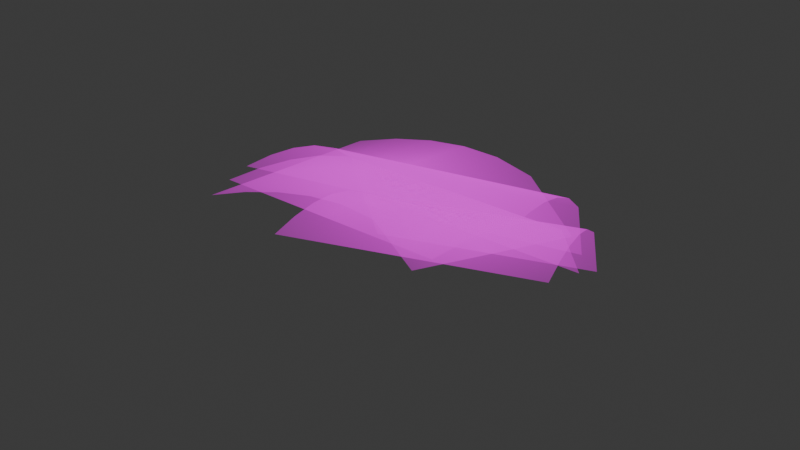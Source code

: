 # Source: bush1_inverted.blend  (saved by Blender 4.0.36; exported with 4.5.12 LTS)
import bpy
from mathutils import Matrix  # noqa: F401  (used for matrix-valued properties, if any)

bpy.ops.wm.read_factory_settings(use_empty=True)
scene = bpy.context.scene
scene.name = 'Scene'

# ---- collections
col_collection = bpy.data.collections.new('Collection'); scene.collection.children.link(col_collection)

# ---- images (referenced by path relative to the original .blend; pixels are not part of the script)
import os
ASSET_DIR = os.environ.get("B2B_ASSET_DIR", "")  # directory of the original .blend (textures are referenced by path, not embedded)
HERE = os.path.dirname(os.path.abspath(__file__))  # packed textures are extracted next to this script under _unpacked/

def load_image(name, relpath, width, height, colorspace="sRGB"):
    """Load a texture the original file referenced (path relative to the .blend, or extracted next to this script)."""
    p = next((c for c in (os.path.join(HERE, relpath), os.path.join(ASSET_DIR, relpath)) if relpath and os.path.exists(c)), "")
    if p:
        img = bpy.data.images.load(p, check_existing=True)
        img.name = name
    else:  # same state as the original file: an image datablock whose file is absent (Cycles renders it pink)
        img = bpy.data.images.new(name, width, height)
        img.source = "FILE"
        img.filepath = "//" + (relpath or name)
    img.colorspace_settings.name = colorspace
    return img
img_untitled_artwork_png = load_image('Untitled_Artwork.png', 'Untitled_Artwork.png', 1024, 1024, 'sRGB')

# ---- materials (node trees are filled in below, after node groups)
mat_untitled_artwork = bpy.data.materials.new('Untitled_Artwork')
mat_untitled_artwork.surface_render_method = 'BLENDED'
mat_untitled_artwork.blend_method = 'BLEND'

# ---- node groups
ng_iap_shadeless = bpy.data.node_groups.new('IAP_SHADELESS', 'ShaderNodeTree')
_s = ng_iap_shadeless.interface.new_socket(name='Shader', in_out='OUTPUT', socket_type='NodeSocketShader')
_s = ng_iap_shadeless.interface.new_socket(name='Color', in_out='INPUT', socket_type='NodeSocketColor')
_N = ng_iap_shadeless.nodes; _L = ng_iap_shadeless.links
n0 = _N.new('NodeGroupOutput'); n0.name = 'Group Output'; n0.location = (0, 0)
n1 = _N.new('NodeGroupInput'); n1.name = 'Group Input'; n1.location = (-600, -240)
n2 = _N.new('ShaderNodeBsdfDiffuse'); n2.name = 'Diffuse BSDF'; n2.location = (-400, -60)
n3 = _N.new('ShaderNodeEmission'); n3.name = 'Emission'; n3.location = (-400, -240)
n4 = _N.new('ShaderNodeLightPath'); n4.name = 'Light Path'; n4.location = (-1200, 30)
n5 = _N.new('ShaderNodeMath'); n5.name = 'Math'; n5.location = (-800, 30)
n5.label = 'Bounce Count'
n5.operation = 'SUBTRACT'
n6 = _N.new('ShaderNodeMath'); n6.name = 'Math.001'; n6.location = (-600, 30)
n6.label = 'Camera or Refracted'
n6.operation = 'SUBTRACT'
n6.inputs[0].default_value = 1.0
n7 = _N.new('ShaderNodeMath'); n7.name = 'Math.002'; n7.location = (-1000, 390)
n7.label = 'Limit Reflections'
n7.operation = 'SUBTRACT'
n7.inputs[0].default_value = 2.0
n8 = _N.new('ShaderNodeMath'); n8.name = 'Math.003'; n8.location = (-800, 300)
n8.label = 'Camera Ray to Glossy'
n8.operation = 'MULTIPLY'
n9 = _N.new('ShaderNodeMath'); n9.name = 'Math.004'; n9.location = (-600, 210)
n9.label = 'Shadow or Reflection?'
n9.operation = 'MAXIMUM'
n10 = _N.new('ShaderNodeMath'); n10.name = 'Math.005'; n10.location = (-400, 120)
n10.label = 'Shadow, Reflect or Refract?'
n10.operation = 'MAXIMUM'
n11 = _N.new('ShaderNodeMixShader'); n11.name = 'Mix Shader'; n11.location = (-200, 0)
_L.new(n1.outputs[0], n2.inputs[0])
_L.new(n1.outputs[0], n3.inputs[0])
_L.new(n4.outputs[9], n5.inputs[0])
_L.new(n4.outputs[13], n5.inputs[1])
_L.new(n5.outputs[0], n6.inputs[1])
_L.new(n4.outputs[9], n7.inputs[1])
_L.new(n7.outputs[0], n8.inputs[0])
_L.new(n4.outputs[3], n8.inputs[1])
_L.new(n8.outputs[0], n9.inputs[0])
_L.new(n4.outputs[1], n9.inputs[1])
_L.new(n9.outputs[0], n10.inputs[0])
_L.new(n6.outputs[0], n10.inputs[1])
_L.new(n10.outputs[0], n11.inputs[0])
_L.new(n2.outputs[0], n11.inputs[1])
_L.new(n3.outputs[0], n11.inputs[2])
_L.new(n11.outputs[0], n0.inputs[0])
n0.is_active_output = True

# ---- material node trees
mat_untitled_artwork.use_nodes = True; mat_untitled_artwork.node_tree.nodes.clear()
_N = mat_untitled_artwork.node_tree.nodes; _L = mat_untitled_artwork.node_tree.links
n0 = _N.new('ShaderNodeOutputMaterial'); n0.name = 'Material Output'; n0.location = (300, 300)
n1 = _N.new('ShaderNodeTexImage'); n1.name = 'Image Texture'; n1.location = (-400, 60)
n1.image = img_untitled_artwork_png
n1.extension = 'CLIP'
n2 = _N.new('ShaderNodeGroup'); n2.name = 'Group'; n2.location = (-200, 60)
n2.node_tree = ng_iap_shadeless
n3 = _N.new('ShaderNodeBsdfTransparent'); n3.name = 'Transparent BSDF'; n3.location = (-200, 240)
n4 = _N.new('ShaderNodeMixShader'); n4.name = 'Mix Shader'; n4.location = (0, 300)
_L.new(n1.outputs[0], n2.inputs[0])
_L.new(n1.outputs[1], n4.inputs[0])
_L.new(n3.outputs[0], n4.inputs[1])
_L.new(n2.outputs[0], n4.inputs[2])
_L.new(n4.outputs[0], n0.inputs[0])
n0.is_active_output = True

# ---- world
world_world = bpy.data.worlds.new('World'); scene.world = world_world
world_world.use_nodes = True; world_world.node_tree.nodes.clear()
_N = world_world.node_tree.nodes; _L = world_world.node_tree.links
n0 = _N.new('ShaderNodeOutputWorld'); n0.name = 'World Output'; n0.location = (300, 300)
n1 = _N.new('ShaderNodeBackground'); n1.name = 'Background'; n1.location = (10, 300)
n1.inputs[0].default_value = (0.05088, 0.05088, 0.05088, 1.0)
_L.new(n1.outputs[0], n0.inputs[0])
n0.is_active_output = True
world_world.color = (0.05088, 0.05088, 0.05088)
world_world.use_sun_shadow = False
world_world.sun_shadow_jitter_overblur = 0.0

# ---- meshes
me_untitled_artwork_003 = bpy.data.meshes.new('Untitled_Artwork.003')
me_untitled_artwork_003.from_pydata([(-0.5, -0.5, 0.4899), (0.5, -0.5, 0.4899), (-0.5, 0.5, 0.0), (0.5, 0.5, 0.0), (-0.5, 0.3333, 0.2708), (-0.5, 0.1667, 0.3652), (-0.5, -1.49e-08, 0.4243), (-0.5, -0.1667, 0.4619), (-0.5, -0.3333, 0.4831), (0.5, -0.3333, 0.4831), (0.5, -0.1667, 0.4619), (0.5, 1.49e-08, 0.4243), (0.5, 0.1667, 0.3652), (0.5, 0.3333, 0.2708), (-0.7349, -0.2476, 0.308), (0.2316, -0.5043, 0.3092), (-0.4671, 0.7586, -0.08692), (0.4994, 0.5018, -0.08576), (-0.5165, 0.574, 0.1673), (-0.5614, 0.4051, 0.2457), (-0.6055, 0.2395, 0.2891), (-0.649, 0.07571, 0.3111), (-0.6921, -0.08657, 0.3167), (0.2744, -0.3433, 0.3179), (0.3175, -0.181, 0.3123), (0.361, -0.01727, 0.2903), (0.4051, 0.1484, 0.2469), (0.45, 0.3172, 0.1684), (-0.3784, -0.5043, 0.2577), (0.6179, -0.4248, 0.2898), (-0.4482, 0.5323, -0.143), (0.5481, 0.6118, -0.1108), (-0.4413, 0.3426, 0.1122), (-0.43, 0.1687, 0.1916), (-0.4178, -0.00206, 0.2359), (-0.4051, -0.1709, 0.2589), (-0.3919, -0.3383, 0.2654), (0.6044, -0.2588, 0.2975), (0.5912, -0.09139, 0.291), (0.5785, 0.07744, 0.2681), (0.5663, 0.2482, 0.2237), (0.555, 0.4221, 0.1443), (-0.9505, -0.0475, 0.1296), (-0.1307, -0.3513, 0.615), (-0.3538, 0.7384, -0.3864), (0.4661, 0.4346, 0.09893), (-0.5321, 0.6574, -0.1359), (-0.6368, 0.5298, -0.03886), (-0.7269, 0.3928, 0.02755), (-0.808, 0.2502, 0.07526), (-0.8822, 0.1032, 0.1087), (-0.06241, -0.2006, 0.594), (0.01183, -0.05358, 0.5606), (0.09292, 0.08903, 0.5129), (0.183, 0.226, 0.4465), (0.2877, 0.3536, 0.3495)], [], [(4, 13, 3, 2), (0, 1, 9, 8), (8, 9, 10, 7), (7, 10, 11, 6), (6, 11, 12, 5), (5, 12, 13, 4), (18, 27, 17, 16), (14, 15, 23, 22), (22, 23, 24, 21), (21, 24, 25, 20), (20, 25, 26, 19), (19, 26, 27, 18), (32, 41, 31, 30), (28, 29, 37, 36), (36, 37, 38, 35), (35, 38, 39, 34), (34, 39, 40, 33), (33, 40, 41, 32), (46, 55, 45, 44), (42, 43, 51, 50), (50, 51, 52, 49), (49, 52, 53, 48), (48, 53, 54, 47), (47, 54, 55, 46)])
_uv = me_untitled_artwork_003.uv_layers.new(name='UVMap')
_uv.uv.foreach_set('vector', [0.0, 0.8333, 1.0, 0.8333, 1.0, 1.0, 0.0, 1.0, 0.0, 0.0, 1.0, 0.0, 1.0, 0.1667, 0.0, 0.1667, 0.0, 0.1667, 1.0, 0.1667, 1.0, 0.3333, 0.0, 0.3333, 0.0, 0.3333, 1.0, 0.3333, 1.0, 0.5, 0.0, 0.5, 0.0, 0.5, 1.0, 0.5, 1.0, 0.6667, 0.0, 0.6667, 0.0, 0.6667, 1.0, 0.6667, 1.0, 0.8333, 0.0, 0.8333, 0.0, 0.8333, 1.0, 0.8333, 1.0, 1.0, 0.0, 1.0, 0.0, 0.0, 1.0, 0.0, 1.0, 0.1667, 0.0, 0.1667, 0.0, 0.1667, 1.0, 0.1667, 1.0, 0.3333, 0.0, 0.3333, 0.0, 0.3333, 1.0, 0.3333, 1.0, 0.5, 0.0, 0.5, 0.0, 0.5, 1.0, 0.5, 1.0, 0.6667, 0.0, 0.6667, 0.0, 0.6667, 1.0, 0.6667, 1.0, 0.8333, 0.0, 0.8333, 0.0, 0.8333, 1.0, 0.8333, 1.0, 1.0, 0.0, 1.0, 0.0, 0.0, 1.0, 0.0, 1.0, 0.1667, 0.0, 0.1667, 0.0, 0.1667, 1.0, 0.1667, 1.0, 0.3333, 0.0, 0.3333, 0.0, 0.3333, 1.0, 0.3333, 1.0, 0.5, 0.0, 0.5, 0.0, 0.5, 1.0, 0.5, 1.0, 0.6667, 0.0, 0.6667, 0.0, 0.6667, 1.0, 0.6667, 1.0, 0.8333, 0.0, 0.8333, 0.0, 0.8333, 1.0, 0.8333, 1.0, 1.0, 0.0, 1.0, 0.0, 0.0, 1.0, 0.0, 1.0, 0.1667, 0.0, 0.1667, 0.0, 0.1667, 1.0, 0.1667, 1.0, 0.3333, 0.0, 0.3333, 0.0, 0.3333, 1.0, 0.3333, 1.0, 0.5, 0.0, 0.5, 0.0, 0.5, 1.0, 0.5, 1.0, 0.6667, 0.0, 0.6667, 0.0, 0.6667, 1.0, 0.6667, 1.0, 0.8333, 0.0, 0.8333])
me_untitled_artwork_003.materials.append(mat_untitled_artwork)
me_untitled_artwork_003.update()

# ---- objects
ob_untitled_artwork_003 = bpy.data.objects.new('Untitled_Artwork.003', me_untitled_artwork_003)

# ---- transforms, parenting, visibility, modifiers, constraints
ob_untitled_artwork_003.location = (0.1463, -0.4084, 0.2053)
ob_untitled_artwork_003.rotation_euler = (-0.08959, 0.02496, 0.2585)
ob_untitled_artwork_003.scale = (0.7165, 0.7165, 0.7165)

# ---- collection membership
col_collection.objects.link(ob_untitled_artwork_003)

# ---- scene / render settings (as saved in the file)
scene.frame_start = 1; scene.frame_end = 250; scene.frame_set(1)
scene.render.engine = 'BLENDER_EEVEE_NEXT'
scene.cycles.sampling_pattern = 'TABULATED_SOBOL'
bpy.context.view_layer.update()

# ---- added for rendering (the .blend has no active camera and no usable light): camera, sun
cam_auto = bpy.data.cameras.new('AutoCamera')
cam_auto.lens = 50.0
cam_auto.sensor_width = 36.0
cam_auto.clip_end = 1000.0
ob_auto_camera = bpy.data.objects.new('AutoCamera', cam_auto)
scene.collection.objects.link(ob_auto_camera)
ob_auto_camera.location = (1.83928, -2.54133, 1.74682)
ob_auto_camera.rotation_euler = (1.09748, -7.21219e-08, 0.694738)
scene.camera = ob_auto_camera
light_auto_sun = bpy.data.lights.new('AutoSun', 'SUN')
light_auto_sun.energy = 3.0
light_auto_sun.angle = 0.0523599
ob_auto_sun = bpy.data.objects.new('AutoSun', light_auto_sun)
scene.collection.objects.link(ob_auto_sun)
ob_auto_sun.rotation_euler = (0.872665, 0.174533, 0.523599)
bpy.context.view_layer.update()
